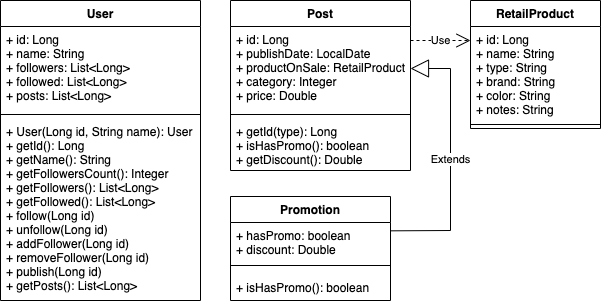

The diagram above was exported from draw.io. Its source (the exported page's mxGraphModel, read from the mxfile embedded in the PNG):
<mxGraphModel dx="638" dy="350" grid="1" gridSize="10" guides="1" tooltips="1" connect="1" arrows="1" fold="1" page="1" pageScale="1" pageWidth="827" pageHeight="1169" math="0" shadow="0">
  <root>
    <mxCell id="0" />
    <mxCell id="1" parent="0" />
    <mxCell id="2" style="edgeStyle=orthogonalEdgeStyle;rounded=0;orthogonalLoop=1;jettySize=auto;html=1;exitX=0.5;exitY=1;exitDx=0;exitDy=0;" edge="1" parent="1">
      <mxGeometry relative="1" as="geometry">
        <mxPoint x="140" y="340" as="sourcePoint" />
        <mxPoint x="140" y="340" as="targetPoint" />
      </mxGeometry>
    </mxCell>
    <mxCell id="3" value="User" style="swimlane;fontStyle=1;align=center;verticalAlign=top;childLayout=stackLayout;horizontal=1;startSize=26;horizontalStack=0;resizeParent=1;resizeParentMax=0;resizeLast=0;collapsible=1;marginBottom=0;" vertex="1" parent="1">
      <mxGeometry x="90" y="90" width="200" height="300" as="geometry" />
    </mxCell>
    <mxCell id="4" value="+ id: Long&#10;+ name: String&#10;+ followers: List&lt;Long&gt;&#10;+ followed: List&lt;Long&gt;&#10;+ posts: List&lt;Long&gt;" style="text;strokeColor=none;fillColor=none;align=left;verticalAlign=top;spacingLeft=4;spacingRight=4;overflow=hidden;rotatable=0;points=[[0,0.5],[1,0.5]];portConstraint=eastwest;" vertex="1" parent="3">
      <mxGeometry y="26" width="200" height="84" as="geometry" />
    </mxCell>
    <mxCell id="5" value="" style="line;strokeWidth=1;fillColor=none;align=left;verticalAlign=middle;spacingTop=-1;spacingLeft=3;spacingRight=3;rotatable=0;labelPosition=right;points=[];portConstraint=eastwest;" vertex="1" parent="3">
      <mxGeometry y="110" width="200" height="8" as="geometry" />
    </mxCell>
    <mxCell id="6" value="+ User(Long id, String name): User&#10;+ getId(): Long&#10;+ getName(): String&#10;+ getFollowersCount(): Integer&#10;+ getFollowers(): List&lt;Long&gt;&#10;+ getFollowed(): List&lt;Long&gt;&#10;+ follow(Long id)&#10;+ unfollow(Long id)&#10;+ addFollower(Long id)&#10;+ removeFollower(Long id)&#10;+ publish(Long id)&#10;+ getPosts(): List&lt;Long&gt;" style="text;strokeColor=none;fillColor=none;align=left;verticalAlign=top;spacingLeft=4;spacingRight=4;overflow=hidden;rotatable=0;points=[[0,0.5],[1,0.5]];portConstraint=eastwest;" vertex="1" parent="3">
      <mxGeometry y="118" width="200" height="182" as="geometry" />
    </mxCell>
    <mxCell id="7" value="Post" style="swimlane;fontStyle=1;align=center;verticalAlign=top;childLayout=stackLayout;horizontal=1;startSize=26;horizontalStack=0;resizeParent=1;resizeParentMax=0;resizeLast=0;collapsible=1;marginBottom=0;" vertex="1" parent="1">
      <mxGeometry x="320" y="90" width="180" height="170" as="geometry" />
    </mxCell>
    <mxCell id="8" value="+ id: Long&#10;+ publishDate: LocalDate&#10;+ productOnSale: RetailProduct&#10;+ category: Integer&#10;+ price: Double" style="text;strokeColor=none;fillColor=none;align=left;verticalAlign=top;spacingLeft=4;spacingRight=4;overflow=hidden;rotatable=0;points=[[0,0.5],[1,0.5]];portConstraint=eastwest;" vertex="1" parent="7">
      <mxGeometry y="26" width="180" height="84" as="geometry" />
    </mxCell>
    <mxCell id="9" value="" style="line;strokeWidth=1;fillColor=none;align=left;verticalAlign=middle;spacingTop=-1;spacingLeft=3;spacingRight=3;rotatable=0;labelPosition=right;points=[];portConstraint=eastwest;" vertex="1" parent="7">
      <mxGeometry y="110" width="180" height="8" as="geometry" />
    </mxCell>
    <mxCell id="10" value="+ getId(type): Long&#10;+ isHasPromo(): boolean&#10;+ getDiscount(): Double" style="text;strokeColor=none;fillColor=none;align=left;verticalAlign=top;spacingLeft=4;spacingRight=4;overflow=hidden;rotatable=0;points=[[0,0.5],[1,0.5]];portConstraint=eastwest;" vertex="1" parent="7">
      <mxGeometry y="118" width="180" height="52" as="geometry" />
    </mxCell>
    <mxCell id="11" value="Promotion" style="swimlane;fontStyle=1;align=center;verticalAlign=top;childLayout=stackLayout;horizontal=1;startSize=26;horizontalStack=0;resizeParent=1;resizeParentMax=0;resizeLast=0;collapsible=1;marginBottom=0;" vertex="1" parent="1">
      <mxGeometry x="320" y="286" width="160" height="104" as="geometry" />
    </mxCell>
    <mxCell id="12" value="+ hasPromo: boolean&#10;+ discount: Double" style="text;strokeColor=none;fillColor=none;align=left;verticalAlign=top;spacingLeft=4;spacingRight=4;overflow=hidden;rotatable=0;points=[[0,0.5],[1,0.5]];portConstraint=eastwest;" vertex="1" parent="11">
      <mxGeometry y="26" width="160" height="34" as="geometry" />
    </mxCell>
    <mxCell id="13" value="" style="line;strokeWidth=1;fillColor=none;align=left;verticalAlign=middle;spacingTop=-1;spacingLeft=3;spacingRight=3;rotatable=0;labelPosition=right;points=[];portConstraint=eastwest;" vertex="1" parent="11">
      <mxGeometry y="60" width="160" height="18" as="geometry" />
    </mxCell>
    <mxCell id="14" value="+ isHasPromo(): boolean" style="text;strokeColor=none;fillColor=none;align=left;verticalAlign=top;spacingLeft=4;spacingRight=4;overflow=hidden;rotatable=0;points=[[0,0.5],[1,0.5]];portConstraint=eastwest;" vertex="1" parent="11">
      <mxGeometry y="78" width="160" height="26" as="geometry" />
    </mxCell>
    <mxCell id="15" value="Extends" style="endArrow=block;endSize=16;endFill=0;html=1;rounded=0;entryX=1;entryY=0.5;entryDx=0;entryDy=0;exitX=1.004;exitY=0.245;exitDx=0;exitDy=0;exitPerimeter=0;" edge="1" source="12" target="8" parent="1">
      <mxGeometry width="160" relative="1" as="geometry">
        <mxPoint x="580" y="109" as="sourcePoint" />
        <mxPoint x="670" y="280" as="targetPoint" />
        <Array as="points">
          <mxPoint x="540" y="320" />
          <mxPoint x="540" y="158" />
        </Array>
      </mxGeometry>
    </mxCell>
    <mxCell id="16" value="RetailProduct" style="swimlane;fontStyle=1;align=center;verticalAlign=top;childLayout=stackLayout;horizontal=1;startSize=26;horizontalStack=0;resizeParent=1;resizeParentMax=0;resizeLast=0;collapsible=1;marginBottom=0;" vertex="1" parent="1">
      <mxGeometry x="560" y="90" width="130" height="128" as="geometry" />
    </mxCell>
    <mxCell id="17" value="+ id: Long&#10;+ name: String&#10;+ type: String&#10;+ brand: String&#10;+ color: String&#10;+ notes: String" style="text;strokeColor=none;fillColor=none;align=left;verticalAlign=top;spacingLeft=4;spacingRight=4;overflow=hidden;rotatable=0;points=[[0,0.5],[1,0.5]];portConstraint=eastwest;" vertex="1" parent="16">
      <mxGeometry y="26" width="130" height="94" as="geometry" />
    </mxCell>
    <mxCell id="18" value="" style="line;strokeWidth=1;fillColor=none;align=left;verticalAlign=middle;spacingTop=-1;spacingLeft=3;spacingRight=3;rotatable=0;labelPosition=right;points=[];portConstraint=eastwest;" vertex="1" parent="16">
      <mxGeometry y="120" width="130" height="8" as="geometry" />
    </mxCell>
    <mxCell id="19" value="Use" style="endArrow=open;endSize=12;dashed=1;html=1;rounded=0;" edge="1" parent="1">
      <mxGeometry width="160" relative="1" as="geometry">
        <mxPoint x="500" y="130" as="sourcePoint" />
        <mxPoint x="560" y="130" as="targetPoint" />
        <Array as="points">
          <mxPoint x="530" y="130" />
        </Array>
      </mxGeometry>
    </mxCell>
  </root>
</mxGraphModel>